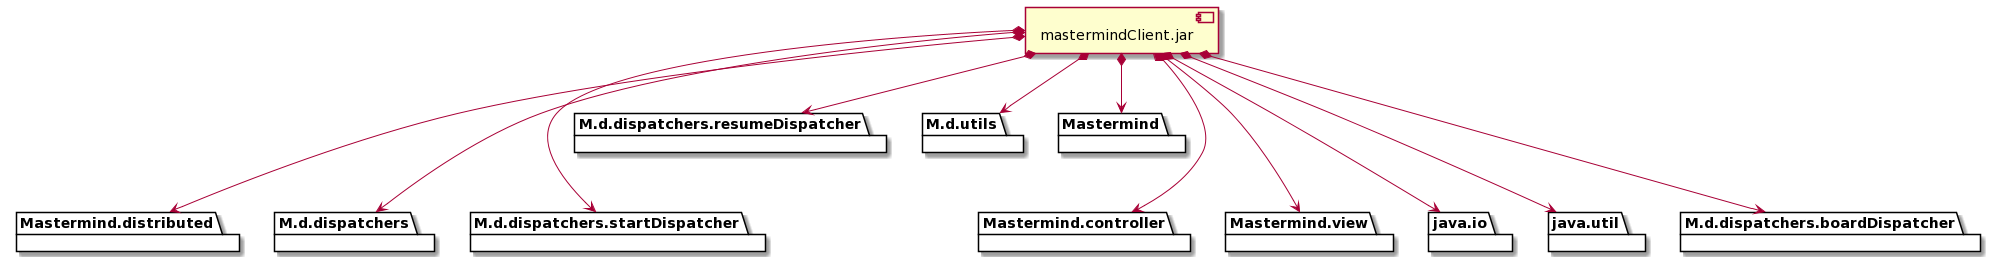

The diagram above was rendered by PlantUML. Its source (embedded in the PNG):
@startuml
package "Mastermind.distributed" {
}
package "M.d.dispatchers" {
}
package "M.d.dispatchers.startDispatcher" {
}
package "M.d.dispatchers.resumeDispatcher" {
}
package "M.d.utils" {
}
package "Mastermind" {
}
package "Mastermind.controller" {
}
package "Mastermind.view" {
}
package "java.io" {
}
package "java.util" {
}
package "M.d.dispatchers.boardDispatcher" {
}

[mastermindClient.jar] *--> Mastermind
[mastermindClient.jar] *---> Mastermind.controller
[mastermindClient.jar] *---> Mastermind.view
[mastermindClient.jar] *---> Mastermind.distributed
[mastermindClient.jar] *---> M.d.dispatchers.startDispatcher
[mastermindClient.jar] *---> M.d.dispatchers.boardDispatcher
[mastermindClient.jar] *--> M.d.dispatchers.resumeDispatcher
[mastermindClient.jar] *--> M.d.utils
[mastermindClient.jar] *---> M.d.dispatchers
[mastermindClient.jar] *---> java.io
[mastermindClient.jar] *---> java.util
@enduml